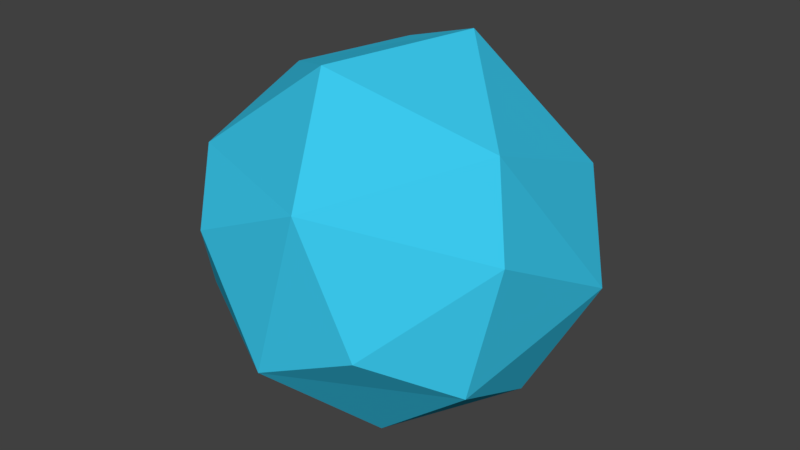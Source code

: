 # Source: bubble_particle.blend  (saved by Blender 2.79.0; exported with 4.5.12 LTS)
import bpy
from mathutils import Matrix  # noqa: F401  (used for matrix-valued properties, if any)

bpy.ops.wm.read_factory_settings(use_empty=True)
scene = bpy.context.scene
scene.name = 'Scene'

# ---- collections
col_collection_1 = bpy.data.collections.new('Collection 1'); scene.collection.children.link(col_collection_1)

# ---- materials (node trees are filled in below, after node groups)
mat_material_001 = bpy.data.materials.new('Material.001')
mat_material_001.alpha_threshold = 0.0
mat_material_001.use_transparent_shadow = False
mat_material_001.diffuse_color = (0.04425, 0.5864, 0.855, 1.0)
mat_material_001.roughness = 0.5

# ---- material node trees

# ---- world
world_world = bpy.data.worlds.new('World'); scene.world = world_world
world_world.color = (0.05088, 0.05088, 0.05088)
world_world.use_sun_shadow = False
world_world.sun_shadow_jitter_overblur = 0.0
world_world.cycles.sampling_method = 'MANUAL'

# ---- meshes
me_icosphere = bpy.data.meshes.new('Icosphere')
me_icosphere.from_pydata([(0.0127, -0.0391, -0.1306), (0.09664, -0.04034, -0.08814), (-0.03326, -0.02417, -0.1306), (-0.03326, 0.02417, -0.1306), (0.0127, 0.0391, -0.1306), (0.1221, -0.04034, -0.04702), (-0.0006534, -0.1285, -0.04702), (-0.1225, -0.0391, -0.04702), (-0.07503, 0.1044, -0.04702), (0.07609, 0.1036, -0.04702), (0.1093, -0.07945, -0.02161), (-0.04177, -0.1285, -0.02161), (-0.1352, -5.714e-10, -0.02161), (-0.04177, 0.1285, -0.02161), (0.1093, 0.07945, -0.02161), (0.05447, -0.08944, 0.08814), (-0.06823, -0.07945, 0.08814), (-0.09664, 0.04034, 0.08814), (0.008505, 0.1044, 0.08814), (0.1019, 0.02417, 0.08814), (0.03326, 0.02417, 0.1306), (0.06652, 0.04833, 0.1076), (0.05447, 0.08944, 0.08814), (-0.0127, 0.0391, 0.1306), (-0.02541, 0.0782, 0.1076), (-0.06823, 0.07945, 0.08814), (-0.04111, -5.714e-10, 0.1306), (-0.08223, -5.714e-10, 0.1076), (-0.09664, -0.04034, 0.08814), (-0.0127, -0.0391, 0.1306), (-0.02541, -0.0782, 0.1076), (0.008505, -0.1044, 0.08814), (0.03326, -0.02417, 0.1306), (0.06652, -0.04833, 0.1076), (0.1019, -0.02417, 0.08814), (0.1225, 0.0391, 0.04702), (0.1076, 0.0782, 0.02541), (0.07503, 0.1044, 0.04702), (0.0006534, 0.1285, 0.04702), (-0.04111, 0.1265, 0.02541), (-0.07609, 0.1036, 0.04702), (-0.1221, 0.04034, 0.04702), (-0.133, -5.714e-10, 0.02541), (-0.1221, -0.04034, 0.04702), (-0.07609, -0.1036, 0.04702), (-0.04111, -0.1265, 0.02541), (0.0006534, -0.1285, 0.04702), (0.07503, -0.1044, 0.04702), (0.1076, -0.0782, 0.02541), (0.1225, -0.0391, 0.04702), (0.04177, 0.1285, 0.02161), (0.04111, 0.1265, -0.02541), (-0.0006534, 0.1285, -0.04702), (-0.1093, 0.07945, 0.02161), (-0.1076, 0.0782, -0.02541), (-0.1225, 0.0391, -0.04702), (-0.1093, -0.07945, 0.02161), (-0.1076, -0.0782, -0.02541), (-0.07503, -0.1044, -0.04702), (0.04177, -0.1285, 0.02161), (0.04111, -0.1265, -0.02541), (0.07609, -0.1036, -0.04702), (0.1352, -5.714e-10, 0.02161), (0.133, -5.714e-10, -0.02541), (0.1221, 0.04034, -0.04702), (0.06823, 0.07945, -0.08814), (0.02541, 0.0782, -0.1076), (-0.008505, 0.1044, -0.08814), (-0.05447, 0.08944, -0.08814), (-0.06652, 0.04833, -0.1076), (-0.1019, 0.02417, -0.08814), (-0.1019, -0.02417, -0.08814), (-0.06652, -0.04833, -0.1076), (-0.05447, -0.08944, -0.08814), (0.09664, 0.04034, -0.08814), (0.08223, -5.714e-10, -0.1076), (0.04111, -5.714e-10, -0.1306), (-0.008505, -0.1044, -0.08814), (0.02541, -0.0782, -0.1076), (0.06823, -0.07945, -0.08814), (-0.01103, -0.03394, -0.1324), (0.08287, -0.06021, -0.09112), (-0.00278, -0.1184, -0.06906), (0.1117, -0.03923, -0.06906), (0.08287, 0.06021, -0.09112), (-0.03569, -5.714e-10, -0.1324), (-0.1135, -0.03394, -0.06906), (-0.01103, 0.03394, -0.1324), (-0.06734, 0.09742, -0.06906), (0.07184, 0.09415, -0.06906), (0.1186, -0.06021, -0.03337), (0.1313, 0.02098, 0.03337), (-0.02062, -0.1314, -0.03337), (0.06052, -0.1184, 0.03337), (-0.1313, -0.02098, -0.03337), (-0.0939, -0.09415, 0.03337), (-0.06052, 0.1184, -0.03337), (-0.1186, 0.06021, 0.03337), (0.0939, 0.09415, -0.03337), (0.02062, 0.1314, 0.03337), (0.06734, -0.09742, 0.06906), (-0.07184, -0.09415, 0.06906), (-0.1117, 0.03923, 0.06906), (0.00278, 0.1184, 0.06906), (0.1135, 0.03394, 0.06906), (0.03165, -0.09742, 0.09112), (0.03569, -5.714e-10, 0.1324), (-0.08287, -0.06021, 0.09112), (-0.08287, 0.06021, 0.09112), (0.03165, 0.09742, 0.09112), (-0.03165, -0.09742, -0.09112), (0.02887, -0.02098, -0.1324), (0.07184, -0.09415, -0.06906), (0.1117, 0.03923, -0.06906), (0.02887, 0.02098, -0.1324), (-0.1024, -5.714e-10, -0.09112), (-0.06734, -0.09742, -0.06906), (-0.03165, 0.09742, -0.09112), (-0.1135, 0.03394, -0.06906), (-0.00278, 0.1184, -0.06906), (0.1313, -0.02098, 0.03337), (0.1186, 0.06021, -0.03337), (0.02062, -0.1314, 0.03337), (0.0939, -0.09415, -0.03337), (-0.1186, -0.06021, 0.03337), (-0.06052, -0.1184, -0.03337), (-0.0939, 0.09415, 0.03337), (-0.1313, 0.02098, -0.03337), (0.06052, 0.1184, 0.03337), (-0.02062, 0.1314, -0.03337), (0.1135, -0.03394, 0.06906), (0.00278, -0.1184, 0.06906), (-0.1117, -0.03923, 0.06906), (-0.07184, 0.09415, 0.06906), (0.06734, 0.09742, 0.06906), (0.01103, -0.03394, 0.1324), (0.1024, -5.714e-10, 0.09112), (-0.02887, -0.02098, 0.1324), (-0.02887, 0.02098, 0.1324), (0.01103, 0.03394, 0.1324), (0.04989, 0.03625, 0.1212), (0.08611, 0.03625, 0.09884), (0.06108, 0.07069, 0.09884), (-0.01906, 0.05865, 0.1212), (-0.007866, 0.0931, 0.09884), (-0.04836, 0.07994, 0.09884), (-0.06167, -5.714e-10, 0.1212), (-0.09097, 0.02129, 0.09884), (-0.09097, -0.02129, 0.09884), (-0.01906, -0.05865, 0.1212), (-0.04836, -0.07994, 0.09884), (-0.007866, -0.0931, 0.09884), (0.04989, -0.03625, 0.1212), (0.06108, -0.07069, 0.09884), (0.08611, -0.03625, 0.09884), (0.1169, 0.05865, 0.03717), (0.11, 0.07994, 0.0009487), (0.09192, 0.0931, 0.03717), (-0.01964, 0.1293, 0.03717), (-0.04203, 0.1293, 0.0009487), (-0.06014, 0.1162, 0.03717), (-0.1291, 0.02129, 0.03717), (-0.136, -5.714e-10, 0.0009488), (-0.1291, -0.02129, 0.03717), (-0.06014, -0.1162, 0.03717), (-0.04203, -0.1293, 0.0009487), (-0.01964, -0.1293, 0.03717), (0.09192, -0.0931, 0.03717), (0.11, -0.07994, 0.0009487), (0.1169, -0.05865, 0.03717), (0.04203, 0.1293, -0.0009487), (0.06014, 0.1162, -0.03717), (0.01964, 0.1293, -0.03717), (-0.11, 0.07994, -0.0009487), (-0.09192, 0.0931, -0.03717), (-0.1169, 0.05865, -0.03717), (-0.11, -0.07994, -0.0009487), (-0.1169, -0.05865, -0.03717), (-0.09192, -0.0931, -0.03717), (0.04203, -0.1293, -0.0009487), (0.01964, -0.1293, -0.03717), (0.06014, -0.1162, -0.03717), (0.136, -5.714e-10, -0.0009488), (0.1291, -0.02129, -0.03717), (0.1291, 0.02129, -0.03717), (0.04836, 0.07994, -0.09884), (0.01906, 0.05865, -0.1212), (0.007866, 0.0931, -0.09884), (-0.06108, 0.07069, -0.09884), (-0.04989, 0.03625, -0.1212), (-0.08611, 0.03625, -0.09884), (-0.08611, -0.03625, -0.09884), (-0.04989, -0.03625, -0.1212), (-0.06108, -0.07069, -0.09884), (0.09097, 0.02129, -0.09884), (0.09097, -0.02129, -0.09884), (0.06167, -5.714e-10, -0.1212), (0.007866, -0.0931, -0.09884), (0.01906, -0.05865, -0.1212), (0.04836, -0.07994, -0.09884), (4.385e-08, -7.442e-10, -0.1378), (0.0997, -0.07243, -0.06162), (-0.03808, -0.1172, -0.06162), (-0.1232, -5.714e-10, -0.06162), (-0.03808, 0.1172, -0.06162), (0.0997, 0.07243, -0.06162), (0.03808, -0.1172, 0.06162), (-0.0997, -0.07243, 0.06162), (-0.0997, 0.07243, 0.06162), (0.03808, 0.1172, 0.06162), (0.1232, -5.714e-10, 0.06162), (-4.257e-08, -6.578e-10, 0.1378), (-0.0224, -0.06893, -0.1173), (0.05864, -0.0426, -0.1173), (0.03624, -0.1115, -0.07248), (0.1173, -5.714e-10, -0.07248), (0.05864, 0.0426, -0.1173), (-0.07248, -5.714e-10, -0.1173), (-0.09488, -0.06893, -0.07248), (-0.0224, 0.06893, -0.1173), (-0.09488, 0.06893, -0.07248), (0.03624, 0.1115, -0.07248), (0.1311, -0.0426, -2.863e-08), (0.1311, 0.0426, -2.863e-08), (6.428e-10, -0.1379, -4.203e-09), (0.08103, -0.1115, -1.134e-08), (-0.1311, -0.0426, 2.01e-08), (-0.08103, -0.1115, 3.059e-09), (-0.08103, 0.1115, 3.059e-09), (-0.1311, 0.0426, 2.01e-08), (0.08103, 0.1115, -1.14e-08), (6.822e-10, 0.1379, -4.143e-09), (0.09488, -0.06893, 0.07248), (-0.03624, -0.1115, 0.07248), (-0.1173, -5.714e-10, 0.07248), (-0.03624, 0.1115, 0.07248), (0.09488, 0.06893, 0.07248), (0.0224, -0.06893, 0.1173), (0.07248, -4.514e-10, 0.1173), (-0.05864, -0.0426, 0.1173), (-0.05864, 0.0426, 0.1173), (0.0224, 0.06893, 0.1173)], [], [(0, 80, 200, 111), (0, 111, 213, 198), (0, 198, 212, 80), (1, 83, 201, 81), (1, 81, 213, 195), (1, 195, 215, 83), (2, 85, 200, 80), (2, 80, 212, 192), (2, 192, 217, 85), (3, 87, 200, 85), (3, 85, 217, 189), (3, 189, 219, 87), (4, 114, 200, 87), (4, 87, 219, 186), (4, 186, 216, 114), (5, 90, 201, 83), (5, 83, 215, 183), (5, 183, 222, 90), (6, 92, 202, 82), (6, 82, 214, 180), (6, 180, 224, 92), (7, 94, 203, 86), (7, 86, 218, 177), (7, 177, 226, 94), (8, 96, 204, 88), (8, 88, 220, 174), (8, 174, 228, 96), (9, 98, 205, 89), (9, 89, 221, 171), (9, 171, 230, 98), (10, 123, 201, 90), (10, 90, 222, 168), (10, 168, 225, 123), (11, 125, 202, 92), (11, 92, 224, 165), (11, 165, 227, 125), (12, 127, 203, 94), (12, 94, 226, 162), (12, 162, 229, 127), (13, 129, 204, 96), (13, 96, 228, 159), (13, 159, 231, 129), (14, 121, 205, 98), (14, 98, 230, 156), (14, 156, 223, 121), (15, 105, 206, 100), (15, 100, 232, 153), (15, 153, 237, 105), (16, 107, 207, 101), (16, 101, 233, 150), (16, 150, 239, 107), (17, 108, 208, 102), (17, 102, 234, 147), (17, 147, 240, 108), (18, 109, 209, 103), (18, 103, 235, 144), (18, 144, 241, 109), (19, 136, 210, 104), (19, 104, 236, 141), (19, 141, 238, 136), (20, 106, 238, 140), (20, 140, 241, 139), (20, 139, 211, 106), (21, 140, 238, 141), (21, 141, 236, 142), (21, 142, 241, 140), (22, 142, 236, 134), (22, 134, 209, 109), (22, 109, 241, 142), (23, 139, 241, 143), (23, 143, 240, 138), (23, 138, 211, 139), (24, 143, 241, 144), (24, 144, 235, 145), (24, 145, 240, 143), (25, 145, 235, 133), (25, 133, 208, 108), (25, 108, 240, 145), (26, 138, 240, 146), (26, 146, 239, 137), (26, 137, 211, 138), (27, 146, 240, 147), (27, 147, 234, 148), (27, 148, 239, 146), (28, 148, 234, 132), (28, 132, 207, 107), (28, 107, 239, 148), (29, 137, 239, 149), (29, 149, 237, 135), (29, 135, 211, 137), (30, 149, 239, 150), (30, 150, 233, 151), (30, 151, 237, 149), (31, 151, 233, 131), (31, 131, 206, 105), (31, 105, 237, 151), (32, 135, 237, 152), (32, 152, 238, 106), (32, 106, 211, 135), (33, 152, 237, 153), (33, 153, 232, 154), (33, 154, 238, 152), (34, 154, 232, 130), (34, 130, 210, 136), (34, 136, 238, 154), (35, 91, 223, 155), (35, 155, 236, 104), (35, 104, 210, 91), (36, 155, 223, 156), (36, 156, 230, 157), (36, 157, 236, 155), (37, 157, 230, 128), (37, 128, 209, 134), (37, 134, 236, 157), (38, 99, 231, 158), (38, 158, 235, 103), (38, 103, 209, 99), (39, 158, 231, 159), (39, 159, 228, 160), (39, 160, 235, 158), (40, 160, 228, 126), (40, 126, 208, 133), (40, 133, 235, 160), (41, 97, 229, 161), (41, 161, 234, 102), (41, 102, 208, 97), (42, 161, 229, 162), (42, 162, 226, 163), (42, 163, 234, 161), (43, 163, 226, 124), (43, 124, 207, 132), (43, 132, 234, 163), (44, 95, 227, 164), (44, 164, 233, 101), (44, 101, 207, 95), (45, 164, 227, 165), (45, 165, 224, 166), (45, 166, 233, 164), (46, 166, 224, 122), (46, 122, 206, 131), (46, 131, 233, 166), (47, 93, 225, 167), (47, 167, 232, 100), (47, 100, 206, 93), (48, 167, 225, 168), (48, 168, 222, 169), (48, 169, 232, 167), (49, 169, 222, 120), (49, 120, 210, 130), (49, 130, 232, 169), (50, 128, 230, 170), (50, 170, 231, 99), (50, 99, 209, 128), (51, 170, 230, 171), (51, 171, 221, 172), (51, 172, 231, 170), (52, 172, 221, 119), (52, 119, 204, 129), (52, 129, 231, 172), (53, 126, 228, 173), (53, 173, 229, 97), (53, 97, 208, 126), (54, 173, 228, 174), (54, 174, 220, 175), (54, 175, 229, 173), (55, 175, 220, 118), (55, 118, 203, 127), (55, 127, 229, 175), (56, 124, 226, 176), (56, 176, 227, 95), (56, 95, 207, 124), (57, 176, 226, 177), (57, 177, 218, 178), (57, 178, 227, 176), (58, 178, 218, 116), (58, 116, 202, 125), (58, 125, 227, 178), (59, 122, 224, 179), (59, 179, 225, 93), (59, 93, 206, 122), (60, 179, 224, 180), (60, 180, 214, 181), (60, 181, 225, 179), (61, 181, 214, 112), (61, 112, 201, 123), (61, 123, 225, 181), (62, 120, 222, 182), (62, 182, 223, 91), (62, 91, 210, 120), (63, 182, 222, 183), (63, 183, 215, 184), (63, 184, 223, 182), (64, 184, 215, 113), (64, 113, 205, 121), (64, 121, 223, 184), (65, 84, 216, 185), (65, 185, 221, 89), (65, 89, 205, 84), (66, 185, 216, 186), (66, 186, 219, 187), (66, 187, 221, 185), (67, 187, 219, 117), (67, 117, 204, 119), (67, 119, 221, 187), (68, 117, 219, 188), (68, 188, 220, 88), (68, 88, 204, 117), (69, 188, 219, 189), (69, 189, 217, 190), (69, 190, 220, 188), (70, 190, 217, 115), (70, 115, 203, 118), (70, 118, 220, 190), (71, 115, 217, 191), (71, 191, 218, 86), (71, 86, 203, 115), (72, 191, 217, 192), (72, 192, 212, 193), (72, 193, 218, 191), (73, 193, 212, 110), (73, 110, 202, 116), (73, 116, 218, 193), (74, 113, 215, 194), (74, 194, 216, 84), (74, 84, 205, 113), (75, 194, 215, 195), (75, 195, 213, 196), (75, 196, 216, 194), (76, 196, 213, 111), (76, 111, 200, 114), (76, 114, 216, 196), (77, 110, 212, 197), (77, 197, 214, 82), (77, 82, 202, 110), (78, 197, 212, 198), (78, 198, 213, 199), (78, 199, 214, 197), (79, 199, 213, 81), (79, 81, 201, 112), (79, 112, 214, 199)])
me_icosphere.materials.append(mat_material_001)
me_icosphere.use_remesh_preserve_volume = False
me_icosphere.use_remesh_preserve_attributes = False
me_icosphere.use_mirror_vertex_groups = False
me_icosphere.update()

# ---- objects
ob_icosphere = bpy.data.objects.new('Icosphere', me_icosphere)

# ---- transforms, parenting, visibility, modifiers, constraints
ob_icosphere.location = (-1.071e-10, 2.857e-10, 0.1185)
ob_icosphere.lineart.crease_threshold = 0.0
_m = ob_icosphere.modifiers.new('Decimate', 'DECIMATE')
_m.ratio = 0.1

# ---- collection membership
col_collection_1.objects.link(ob_icosphere)

# ---- scene / render settings (as saved in the file)
scene.frame_start = 1; scene.frame_end = 250; scene.frame_set(1)
scene.render.engine = 'BLENDER_EEVEE_NEXT'
scene.render.resolution_percentage = 50
scene.render.dither_intensity = 0.0
scene.cycles.use_denoising = False
scene.cycles.samples = 128
scene.cycles.sampling_pattern = 'TABULATED_SOBOL'
scene.cycles.use_adaptive_sampling = False
scene.cycles.use_light_tree = False
scene.cycles.blur_glossy = 0.0
scene.cycles.sample_clamp_indirect = 0.0
scene.view_settings.view_transform = 'Standard'
bpy.context.view_layer.update()

# ---- added for rendering (the .blend has no active camera and no usable light): camera, sun
cam_auto = bpy.data.cameras.new('AutoCamera')
cam_auto.lens = 50.0
cam_auto.sensor_width = 36.0
cam_auto.clip_end = 1000.0
ob_auto_camera = bpy.data.objects.new('AutoCamera', cam_auto)
scene.collection.objects.link(ob_auto_camera)
ob_auto_camera.location = (0.44123, -0.528399, 0.472265)
ob_auto_camera.rotation_euler = (1.09748, -7.21219e-08, 0.694738)
scene.camera = ob_auto_camera
light_auto_sun = bpy.data.lights.new('AutoSun', 'SUN')
light_auto_sun.energy = 3.0
light_auto_sun.angle = 0.0523599
ob_auto_sun = bpy.data.objects.new('AutoSun', light_auto_sun)
scene.collection.objects.link(ob_auto_sun)
ob_auto_sun.rotation_euler = (0.872665, 0.174533, 0.523599)
bpy.context.view_layer.update()
